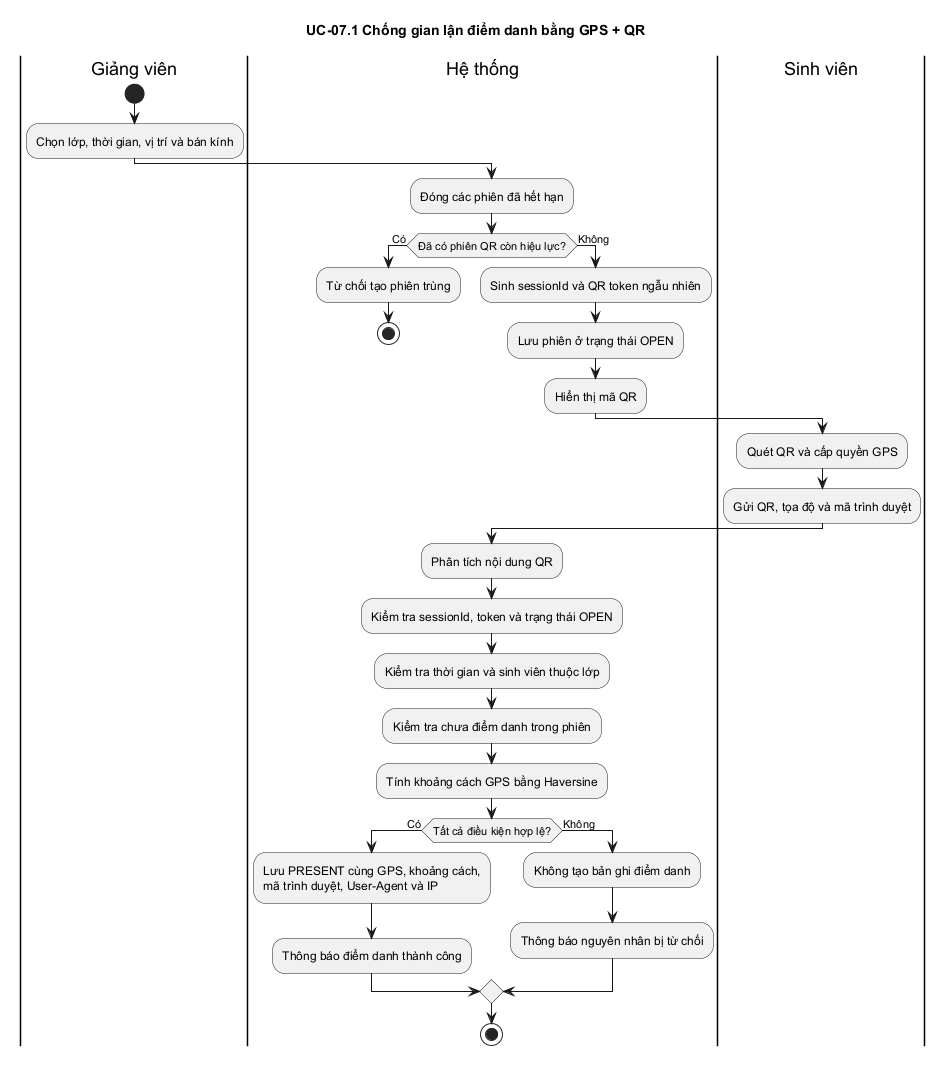

The diagram above was rendered by PlantUML. Its source (embedded in the PNG):
@startuml
title UC-07.1 Chống gian lận điểm danh bằng GPS + QR

|Giảng viên|
start
:Chọn lớp, thời gian, vị trí và bán kính;

|Hệ thống|
:Đóng các phiên đã hết hạn;
if (Đã có phiên QR còn hiệu lực?) then (Có)
  :Từ chối tạo phiên trùng;
  stop
else (Không)
  :Sinh sessionId và QR token ngẫu nhiên;
  :Lưu phiên ở trạng thái OPEN;
  :Hiển thị mã QR;
endif

|Sinh viên|
:Quét QR và cấp quyền GPS;
:Gửi QR, tọa độ và mã trình duyệt;

|Hệ thống|
:Phân tích nội dung QR;
:Kiểm tra sessionId, token và trạng thái OPEN;
:Kiểm tra thời gian và sinh viên thuộc lớp;
:Kiểm tra chưa điểm danh trong phiên;
:Tính khoảng cách GPS bằng Haversine;
if (Tất cả điều kiện hợp lệ?) then (Có)
  :Lưu PRESENT cùng GPS, khoảng cách,
  mã trình duyệt, User-Agent và IP;
  :Thông báo điểm danh thành công;
else (Không)
  :Không tạo bản ghi điểm danh;
  :Thông báo nguyên nhân bị từ chối;
endif
stop
@enduml